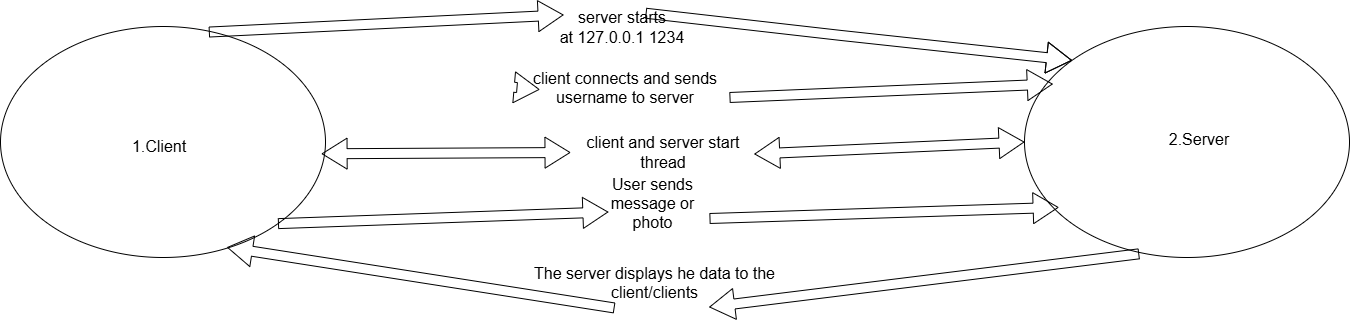

The diagram above was exported from draw.io. Its source (the exported page's mxGraphModel, read from the mxfile embedded in the PNG):
<mxGraphModel dx="2140" dy="979" grid="0" gridSize="10" guides="1" tooltips="1" connect="1" arrows="1" fold="1" page="0" pageScale="1" pageWidth="827" pageHeight="1169" math="0" shadow="0">
  <root>
    <mxCell id="0" />
    <mxCell id="1" parent="0" />
    <mxCell id="7-QY4SR2l5Tr-UhP19st-10" value="" style="ellipse;whiteSpace=wrap;html=1;" vertex="1" parent="1">
      <mxGeometry x="573" y="18" width="325" height="231" as="geometry" />
    </mxCell>
    <mxCell id="7-QY4SR2l5Tr-UhP19st-16" value="" style="shape=flexArrow;endArrow=classic;html=1;rounded=0;fontSize=12;startSize=8;endSize=8;curved=1;exitX=0.641;exitY=0.024;exitDx=0;exitDy=0;entryX=0;entryY=0;entryDx=0;entryDy=0;exitPerimeter=0;" edge="1" parent="1" source="7-QY4SR2l5Tr-UhP19st-15" target="7-QY4SR2l5Tr-UhP19st-10">
      <mxGeometry width="50" height="50" relative="1" as="geometry">
        <mxPoint x="67.75612943712076" y="79.67477701511586" as="sourcePoint" />
        <mxPoint x="249" y="175" as="targetPoint" />
        <Array as="points">
          <mxPoint x="390" y="27" />
        </Array>
      </mxGeometry>
    </mxCell>
    <mxCell id="7-QY4SR2l5Tr-UhP19st-17" value="" style="shape=flexArrow;endArrow=classic;html=1;rounded=0;fontSize=12;startSize=8;endSize=8;curved=1;exitX=1;exitY=0.5;exitDx=0;exitDy=0;entryX=0.087;entryY=0.249;entryDx=0;entryDy=0;entryPerimeter=0;" edge="1" parent="1" source="7-QY4SR2l5Tr-UhP19st-18" target="7-QY4SR2l5Tr-UhP19st-10">
      <mxGeometry width="50" height="50" relative="1" as="geometry">
        <mxPoint x="64.99999999999977" y="79" as="sourcePoint" />
        <mxPoint x="315.0000000000002" y="79" as="targetPoint" />
      </mxGeometry>
    </mxCell>
    <mxCell id="7-QY4SR2l5Tr-UhP19st-19" value="" style="ellipse;whiteSpace=wrap;html=1;" vertex="1" parent="1">
      <mxGeometry x="-451" y="18" width="325" height="231" as="geometry" />
    </mxCell>
    <mxCell id="7-QY4SR2l5Tr-UhP19st-22" value="" style="shape=flexArrow;endArrow=classic;html=1;rounded=0;fontSize=12;startSize=8;endSize=8;curved=1;exitX=1;exitY=1;exitDx=0;exitDy=0;entryX=0.105;entryY=0.783;entryDx=0;entryDy=0;entryPerimeter=0;" edge="1" parent="1" source="7-QY4SR2l5Tr-UhP19st-26" target="7-QY4SR2l5Tr-UhP19st-10">
      <mxGeometry width="50" height="50" relative="1" as="geometry">
        <mxPoint x="131" y="225" as="sourcePoint" />
        <mxPoint x="181" y="175" as="targetPoint" />
      </mxGeometry>
    </mxCell>
    <mxCell id="7-QY4SR2l5Tr-UhP19st-23" value="" style="shape=flexArrow;endArrow=classic;html=1;rounded=0;fontSize=12;startSize=8;endSize=8;curved=1;exitX=1;exitY=0.5;exitDx=0;exitDy=0;entryX=0.087;entryY=0.249;entryDx=0;entryDy=0;entryPerimeter=0;" edge="1" parent="1" target="7-QY4SR2l5Tr-UhP19st-18">
      <mxGeometry width="50" height="50" relative="1" as="geometry">
        <mxPoint x="64.99999999999977" y="79" as="sourcePoint" />
        <mxPoint x="362" y="76" as="targetPoint" />
      </mxGeometry>
    </mxCell>
    <mxCell id="7-QY4SR2l5Tr-UhP19st-18" value="client connects and sends username to server&lt;div&gt;&lt;br&gt;&lt;/div&gt;" style="text;strokeColor=none;fillColor=none;html=1;align=center;verticalAlign=middle;whiteSpace=wrap;rounded=0;fontSize=16;" vertex="1" parent="1">
      <mxGeometry x="70" y="73" width="208" height="32" as="geometry" />
    </mxCell>
    <mxCell id="7-QY4SR2l5Tr-UhP19st-25" value="" style="shape=flexArrow;endArrow=classic;html=1;rounded=0;fontSize=12;startSize=8;endSize=8;curved=1;exitX=0.641;exitY=0.024;exitDx=0;exitDy=0;entryX=0.141;entryY=0.08;entryDx=0;entryDy=0;exitPerimeter=0;entryPerimeter=0;" edge="1" parent="1" source="7-QY4SR2l5Tr-UhP19st-19" target="7-QY4SR2l5Tr-UhP19st-15">
      <mxGeometry width="50" height="50" relative="1" as="geometry">
        <mxPoint x="-33" y="24" as="sourcePoint" />
        <mxPoint x="382" y="52" as="targetPoint" />
      </mxGeometry>
    </mxCell>
    <mxCell id="7-QY4SR2l5Tr-UhP19st-15" value="server starts at&amp;nbsp;127.0.0.1 1234" style="text;strokeColor=none;fillColor=none;html=1;align=center;verticalAlign=middle;whiteSpace=wrap;rounded=0;fontSize=16;" vertex="1" parent="1">
      <mxGeometry x="89" y="4" width="164" height="30" as="geometry" />
    </mxCell>
    <mxCell id="7-QY4SR2l5Tr-UhP19st-27" value="" style="shape=flexArrow;endArrow=classic;html=1;rounded=0;fontSize=12;startSize=8;endSize=8;curved=1;exitX=1;exitY=1;exitDx=0;exitDy=0;entryX=0.105;entryY=0.783;entryDx=0;entryDy=0;entryPerimeter=0;" edge="1" parent="1" source="7-QY4SR2l5Tr-UhP19st-19" target="7-QY4SR2l5Tr-UhP19st-26">
      <mxGeometry width="50" height="50" relative="1" as="geometry">
        <mxPoint x="36" y="215" as="sourcePoint" />
        <mxPoint x="368" y="199" as="targetPoint" />
      </mxGeometry>
    </mxCell>
    <mxCell id="7-QY4SR2l5Tr-UhP19st-26" value="User sends message or photo" style="text;strokeColor=none;fillColor=none;html=1;align=center;verticalAlign=middle;whiteSpace=wrap;rounded=0;fontSize=16;" vertex="1" parent="1">
      <mxGeometry x="145" y="180" width="113" height="30" as="geometry" />
    </mxCell>
    <mxCell id="7-QY4SR2l5Tr-UhP19st-28" value="" style="shape=flexArrow;endArrow=classic;startArrow=classic;html=1;rounded=0;fontSize=12;startSize=8;endSize=8;curved=1;exitX=0.988;exitY=0.551;exitDx=0;exitDy=0;exitPerimeter=0;entryX=0;entryY=0.5;entryDx=0;entryDy=0;" edge="1" parent="1" source="7-QY4SR2l5Tr-UhP19st-21" target="7-QY4SR2l5Tr-UhP19st-10">
      <mxGeometry width="100" height="100" relative="1" as="geometry">
        <mxPoint x="138" y="170" as="sourcePoint" />
        <mxPoint x="238" y="70" as="targetPoint" />
      </mxGeometry>
    </mxCell>
    <mxCell id="7-QY4SR2l5Tr-UhP19st-29" value="" style="shape=flexArrow;endArrow=classic;startArrow=classic;html=1;rounded=0;fontSize=12;startSize=8;endSize=8;curved=1;exitX=0.988;exitY=0.551;exitDx=0;exitDy=0;exitPerimeter=0;entryX=0;entryY=0.5;entryDx=0;entryDy=0;" edge="1" parent="1" source="7-QY4SR2l5Tr-UhP19st-19" target="7-QY4SR2l5Tr-UhP19st-21">
      <mxGeometry width="100" height="100" relative="1" as="geometry">
        <mxPoint x="80" y="145" as="sourcePoint" />
        <mxPoint x="334" y="134" as="targetPoint" />
      </mxGeometry>
    </mxCell>
    <mxCell id="7-QY4SR2l5Tr-UhP19st-21" value="client and server start thread" style="text;strokeColor=none;fillColor=none;html=1;align=center;verticalAlign=middle;whiteSpace=wrap;rounded=0;fontSize=16;" vertex="1" parent="1">
      <mxGeometry x="119" y="129" width="186" height="30" as="geometry" />
    </mxCell>
    <mxCell id="7-QY4SR2l5Tr-UhP19st-30" value="" style="shape=flexArrow;endArrow=classic;html=1;rounded=0;fontSize=12;startSize=8;endSize=8;curved=1;exitX=0.353;exitY=0.984;exitDx=0;exitDy=0;exitPerimeter=0;entryX=0.697;entryY=0.956;entryDx=0;entryDy=0;entryPerimeter=0;" edge="1" parent="1" source="7-QY4SR2l5Tr-UhP19st-31" target="7-QY4SR2l5Tr-UhP19st-19">
      <mxGeometry width="50" height="50" relative="1" as="geometry">
        <mxPoint x="-27.079999999999956" y="289.997" as="sourcePoint" />
        <mxPoint x="451.06999999999994" y="293.92400000000004" as="targetPoint" />
      </mxGeometry>
    </mxCell>
    <mxCell id="7-QY4SR2l5Tr-UhP19st-32" value="" style="shape=flexArrow;endArrow=classic;html=1;rounded=0;fontSize=12;startSize=8;endSize=8;curved=1;exitX=0.353;exitY=0.984;exitDx=0;exitDy=0;exitPerimeter=0;entryX=0.697;entryY=0.956;entryDx=0;entryDy=0;entryPerimeter=0;" edge="1" parent="1" source="7-QY4SR2l5Tr-UhP19st-10" target="7-QY4SR2l5Tr-UhP19st-31">
      <mxGeometry width="50" height="50" relative="1" as="geometry">
        <mxPoint x="449" y="245" as="sourcePoint" />
        <mxPoint x="-14" y="239" as="targetPoint" />
      </mxGeometry>
    </mxCell>
    <mxCell id="7-QY4SR2l5Tr-UhP19st-31" value="The server displays he data to the client/clients&lt;div&gt;&lt;br&gt;&lt;/div&gt;" style="text;html=1;align=center;verticalAlign=middle;whiteSpace=wrap;rounded=0;fontSize=16;" vertex="1" parent="1">
      <mxGeometry x="66" y="268" width="275" height="32" as="geometry" />
    </mxCell>
    <mxCell id="7-QY4SR2l5Tr-UhP19st-33" value="1.Client" style="text;strokeColor=none;fillColor=none;html=1;align=center;verticalAlign=middle;whiteSpace=wrap;rounded=0;fontSize=16;" vertex="1" parent="1">
      <mxGeometry x="-449" y="80" width="314" height="115" as="geometry" />
    </mxCell>
    <mxCell id="7-QY4SR2l5Tr-UhP19st-34" value="2.Server" style="text;strokeColor=none;fillColor=none;html=1;align=center;verticalAlign=middle;whiteSpace=wrap;rounded=0;fontSize=16;" vertex="1" parent="1">
      <mxGeometry x="684" y="105" width="128" height="51.5" as="geometry" />
    </mxCell>
  </root>
</mxGraphModel>